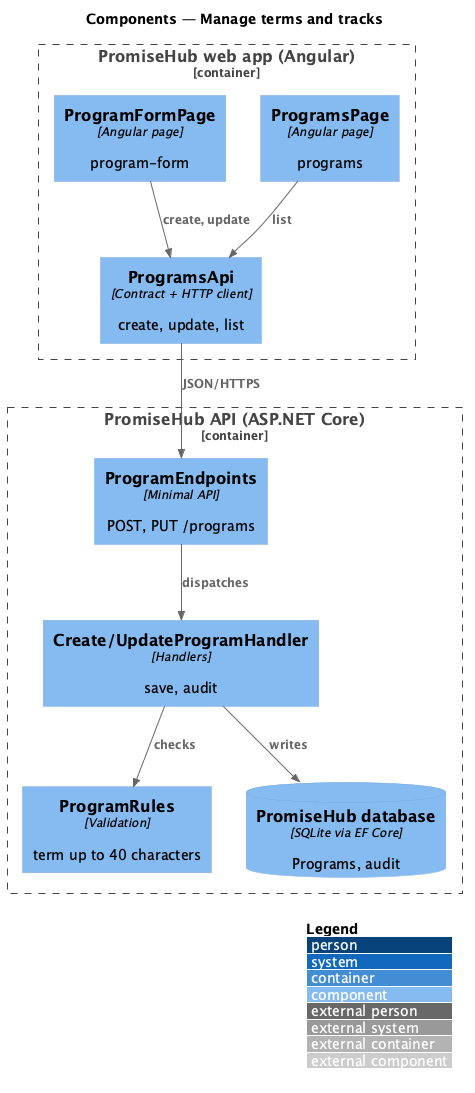

The diagram above was rendered by PlantUML. Its source (embedded in the PNG):
@startuml
!include <C4/C4_Component>
LAYOUT_WITH_LEGEND()
title Components — Manage terms and tracks
Container_Boundary(web, "PromiseHub web app (Angular)") {
  Component(form, "ProgramFormPage", "Angular page", "program-form")
  Component(list, "ProgramsPage", "Angular page", "programs")
  Component(papi, "ProgramsApi", "Contract + HTTP client", "create, update, list")
}
Container_Boundary(api, "PromiseHub API (ASP.NET Core)") {
  Component(ep, "ProgramEndpoints", "Minimal API", "POST, PUT /programs")
  Component(rules, "ProgramRules", "Validation", "term up to 40 characters")
  Component(h, "Create/UpdateProgramHandler", "Handlers", "save, audit")
  ComponentDb(db, "PromiseHub database", "SQLite via EF Core", "Programs, audit")
}
Rel(form, papi, "create, update")
Rel(list, papi, "list")
Rel(papi, ep, "JSON/HTTPS")
Rel(ep, h, "dispatches")
Rel(h, rules, "checks")
Rel(h, db, "writes")
@enduml